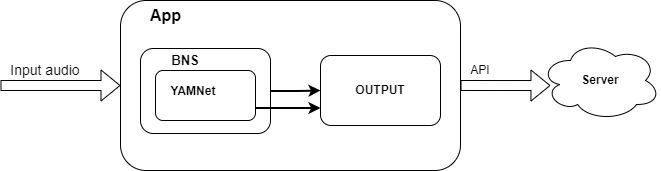

The diagram above was exported from draw.io. Its source (the exported page's mxGraphModel, read from the mxfile embedded in the PNG):
<mxGraphModel dx="1050" dy="581" grid="1" gridSize="10" guides="1" tooltips="1" connect="1" arrows="1" fold="1" page="1" pageScale="1" pageWidth="850" pageHeight="1100" math="0" shadow="0">
  <root>
    <mxCell id="0" />
    <mxCell id="1" parent="0" />
    <mxCell id="vWkKs09qLsZKktWYrcse-11" style="edgeStyle=orthogonalEdgeStyle;rounded=0;orthogonalLoop=1;jettySize=auto;html=1;exitX=1;exitY=0.5;exitDx=0;exitDy=0;entryX=0;entryY=0.5;entryDx=0;entryDy=0;strokeWidth=2;" edge="1" parent="1" source="vWkKs09qLsZKktWYrcse-1" target="vWkKs09qLsZKktWYrcse-6">
      <mxGeometry relative="1" as="geometry" />
    </mxCell>
    <mxCell id="vWkKs09qLsZKktWYrcse-1" value="" style="rounded=1;whiteSpace=wrap;html=1;fillColor=default;" vertex="1" parent="1">
      <mxGeometry x="210" y="198" width="130" height="85" as="geometry" />
    </mxCell>
    <mxCell id="vWkKs09qLsZKktWYrcse-2" value="&lt;font size=&quot;1&quot; style=&quot;&quot;&gt;&lt;b style=&quot;font-size: 13px;&quot;&gt;BNS&lt;/b&gt;&lt;/font&gt;" style="text;html=1;strokeColor=none;fillColor=none;align=center;verticalAlign=middle;whiteSpace=wrap;rounded=0;" vertex="1" parent="1">
      <mxGeometry x="225" y="195" width="60" height="30" as="geometry" />
    </mxCell>
    <mxCell id="vWkKs09qLsZKktWYrcse-5" value="" style="group;fillColor=default;" vertex="1" connectable="0" parent="1">
      <mxGeometry x="225" y="220" width="100" height="50" as="geometry" />
    </mxCell>
    <mxCell id="vWkKs09qLsZKktWYrcse-3" value="" style="rounded=1;whiteSpace=wrap;html=1;fillColor=default;" vertex="1" parent="vWkKs09qLsZKktWYrcse-5">
      <mxGeometry width="100" height="50" as="geometry" />
    </mxCell>
    <mxCell id="vWkKs09qLsZKktWYrcse-4" value="&lt;b&gt;YAMNet&lt;/b&gt;" style="text;html=1;strokeColor=none;fillColor=default;align=center;verticalAlign=middle;whiteSpace=wrap;rounded=0;" vertex="1" parent="vWkKs09qLsZKktWYrcse-5">
      <mxGeometry x="12.5" y="8.333333333333334" width="50" height="25" as="geometry" />
    </mxCell>
    <mxCell id="vWkKs09qLsZKktWYrcse-6" value="&lt;b&gt;OUTPUT&lt;/b&gt;" style="rounded=1;whiteSpace=wrap;html=1;" vertex="1" parent="1">
      <mxGeometry x="390" y="205" width="120" height="70" as="geometry" />
    </mxCell>
    <mxCell id="vWkKs09qLsZKktWYrcse-9" style="edgeStyle=orthogonalEdgeStyle;rounded=0;orthogonalLoop=1;jettySize=auto;html=1;exitX=1;exitY=0.75;exitDx=0;exitDy=0;entryX=0;entryY=0.75;entryDx=0;entryDy=0;strokeWidth=2;" edge="1" parent="1" source="vWkKs09qLsZKktWYrcse-3" target="vWkKs09qLsZKktWYrcse-6">
      <mxGeometry relative="1" as="geometry" />
    </mxCell>
    <mxCell id="vWkKs09qLsZKktWYrcse-12" value="" style="shape=flexArrow;endArrow=classic;html=1;rounded=0;entryX=0;entryY=0.5;entryDx=0;entryDy=0;" edge="1" parent="1" target="iN0OK2kbsnUcmUINwIyx-1">
      <mxGeometry width="50" height="50" relative="1" as="geometry">
        <mxPoint x="70" y="235" as="sourcePoint" />
        <mxPoint x="166" y="240.5" as="targetPoint" />
      </mxGeometry>
    </mxCell>
    <mxCell id="vWkKs09qLsZKktWYrcse-13" value="&lt;font style=&quot;font-size: 14px;&quot;&gt;Input audio&lt;/font&gt;" style="text;html=1;strokeColor=none;fillColor=none;align=center;verticalAlign=middle;whiteSpace=wrap;rounded=0;" vertex="1" parent="1">
      <mxGeometry x="70" y="205" width="90" height="30" as="geometry" />
    </mxCell>
    <mxCell id="vWkKs09qLsZKktWYrcse-14" value="&lt;b&gt;Server&lt;/b&gt;" style="ellipse;shape=cloud;whiteSpace=wrap;html=1;" vertex="1" parent="1">
      <mxGeometry x="610" y="190" width="120" height="80" as="geometry" />
    </mxCell>
    <mxCell id="iN0OK2kbsnUcmUINwIyx-1" value="" style="rounded=1;whiteSpace=wrap;html=1;fillColor=none;" vertex="1" parent="1">
      <mxGeometry x="190" y="150" width="340" height="170" as="geometry" />
    </mxCell>
    <mxCell id="iN0OK2kbsnUcmUINwIyx-2" value="&lt;font style=&quot;font-size: 16px;&quot;&gt;&lt;b&gt;App&lt;/b&gt;&lt;/font&gt;" style="text;html=1;align=center;verticalAlign=middle;resizable=0;points=[];autosize=1;strokeColor=none;fillColor=none;" vertex="1" parent="1">
      <mxGeometry x="210" y="150" width="50" height="30" as="geometry" />
    </mxCell>
    <mxCell id="iN0OK2kbsnUcmUINwIyx-3" value="" style="group" vertex="1" connectable="0" parent="1">
      <mxGeometry x="520" y="205" width="60" height="30" as="geometry" />
    </mxCell>
    <mxCell id="iN0OK2kbsnUcmUINwIyx-4" value="" style="group" vertex="1" connectable="0" parent="iN0OK2kbsnUcmUINwIyx-3">
      <mxGeometry width="60" height="30" as="geometry" />
    </mxCell>
    <mxCell id="vWkKs09qLsZKktWYrcse-15" value="" style="shape=flexArrow;endArrow=classic;html=1;rounded=0;entryX=0.083;entryY=0.563;entryDx=0;entryDy=0;entryPerimeter=0;exitX=1;exitY=0.5;exitDx=0;exitDy=0;" edge="1" parent="iN0OK2kbsnUcmUINwIyx-4" source="iN0OK2kbsnUcmUINwIyx-1" target="vWkKs09qLsZKktWYrcse-14">
      <mxGeometry width="50" height="50" relative="1" as="geometry">
        <mxPoint x="180" y="-120" as="sourcePoint" />
        <mxPoint x="120" y="-90" as="targetPoint" />
      </mxGeometry>
    </mxCell>
    <mxCell id="vWkKs09qLsZKktWYrcse-16" value="API" style="text;html=1;strokeColor=none;fillColor=none;align=center;verticalAlign=middle;whiteSpace=wrap;rounded=0;" vertex="1" parent="iN0OK2kbsnUcmUINwIyx-4">
      <mxGeometry width="60" height="30" as="geometry" />
    </mxCell>
  </root>
</mxGraphModel>